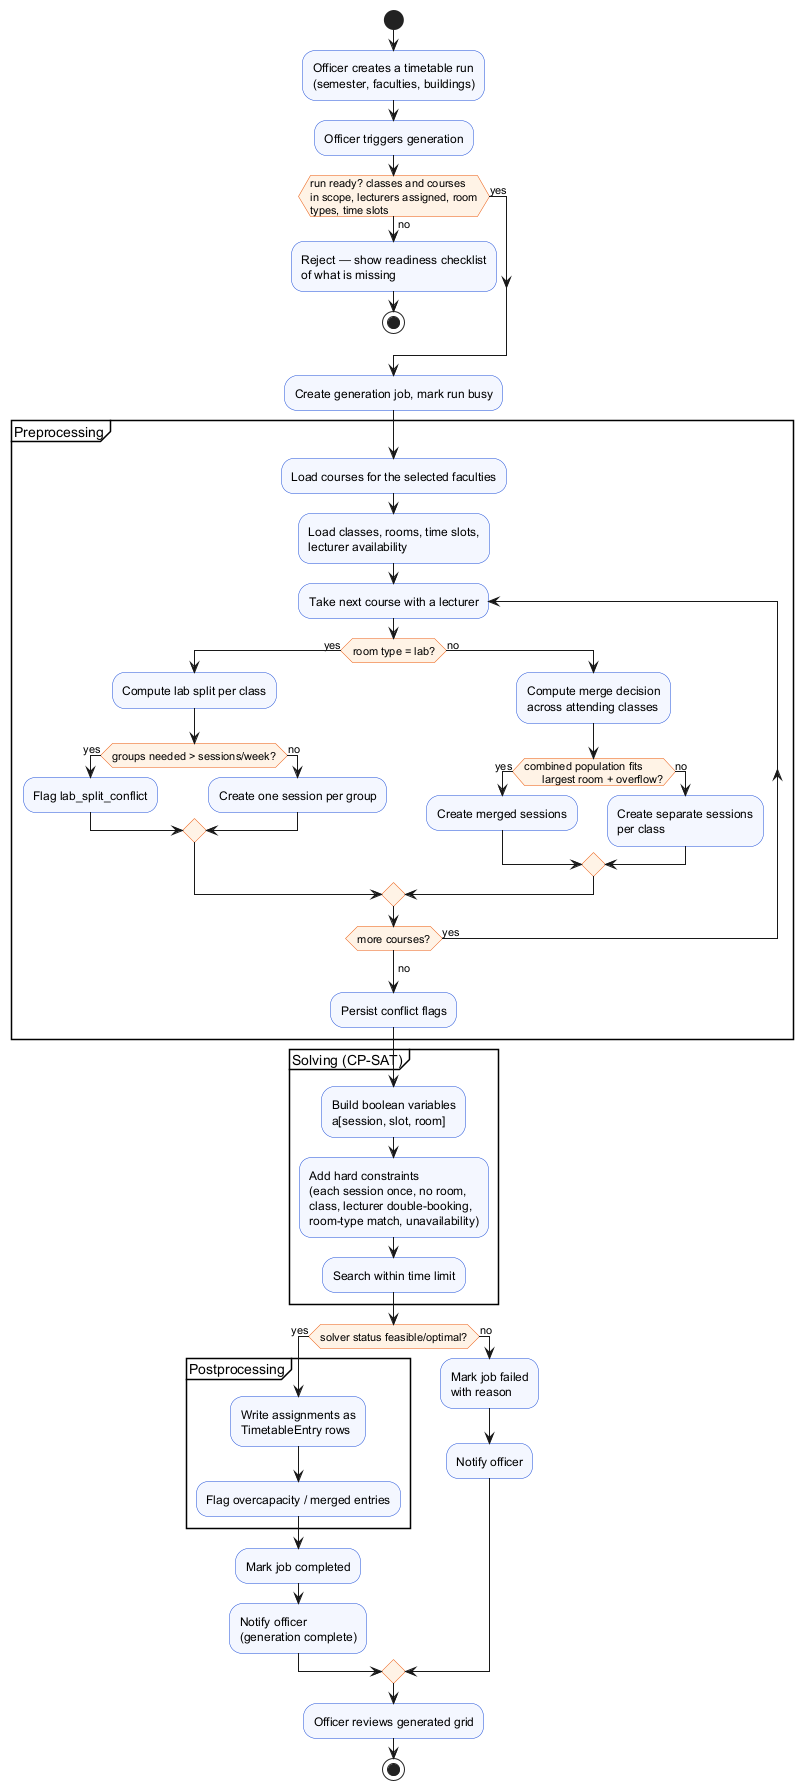

The diagram above was rendered by PlantUML. Its source (embedded in the PNG):
@startuml activity_generation
' Activity diagram: timetable generation (preprocessing + solving + postprocessing)
skinparam shadowing false
skinparam activityBackgroundColor #F4F7FF
skinparam activityBorderColor #1D4ED8
skinparam activityDiamondBackgroundColor #FFF3E6
skinparam activityDiamondBorderColor #EA580C

start
:Officer creates a timetable run
(semester, faculties, buildings);
:Officer triggers generation;
if (run ready? classes and courses
in scope, lecturers assigned, room
types, time slots) then (no)
  :Reject — show readiness checklist
  of what is missing;
  stop
else (yes)
endif
:Create generation job, mark run busy;

partition "Preprocessing" {
  :Load courses for the selected faculties;
  :Load classes, rooms, time slots,
  lecturer availability;
  repeat :Take next course with a lecturer;
    if (room type = lab?) then (yes)
      :Compute lab split per class;
      if (groups needed > sessions/week?) then (yes)
        :Flag lab_split_conflict;
      else (no)
        :Create one session per group;
      endif
    else (no)
      :Compute merge decision
      across attending classes;
      if (combined population fits
      largest room + overflow?) then (yes)
        :Create merged sessions;
      else (no)
        :Create separate sessions
        per class;
      endif
    endif
  repeat while (more courses?) is (yes)
  -> no;
  :Persist conflict flags;
}

partition "Solving (CP-SAT)" {
  :Build boolean variables
  a[session, slot, room];
  :Add hard constraints
  (each session once, no room,
  class, lecturer double-booking,
  room-type match, unavailability);
  :Search within time limit;
}

if (solver status feasible/optimal?) then (yes)
  partition "Postprocessing" {
    :Write assignments as
    TimetableEntry rows;
    :Flag overcapacity / merged entries;
  }
  :Mark job completed;
  :Notify officer
  (generation complete);
else (no)
  :Mark job failed
  with reason;
  :Notify officer;
endif

:Officer reviews generated grid;
stop
@enduml